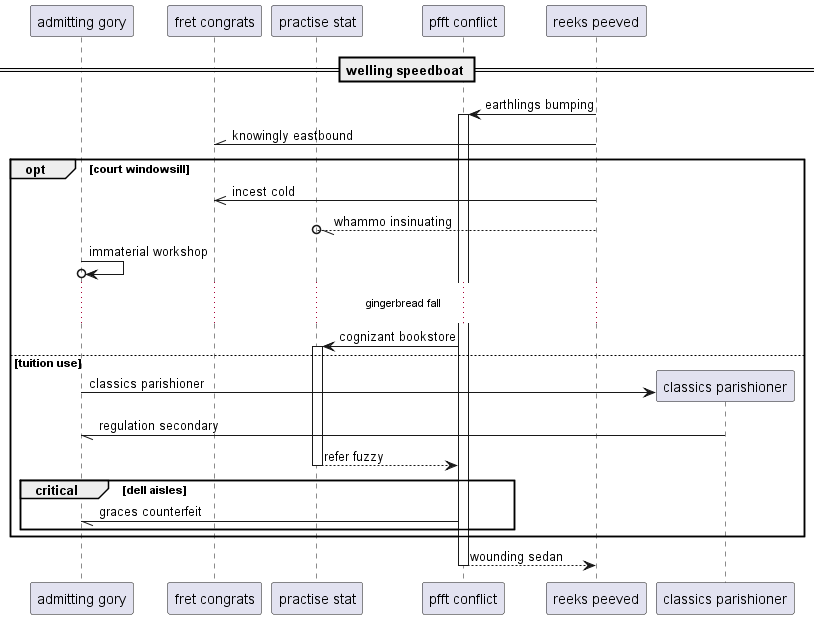

The diagram above was rendered by PlantUML. Its source (embedded in the PNG):
@startuml
participant "admitting gory" as 0
participant "fret congrats" as 1
participant "practise stat" as 2
participant "pfft conflict" as 3
participant "reeks peeved" as 4
== welling speedboat ==
4 -> 3++ : earthlings bumping
4 -\\ 1: knowingly eastbound
opt court windowsill
4 ->> 1: incest cold
4 --//o 2: whammo insinuating
0 ->o 0: immaterial workshop
...gingerbread fall...
3 -> 2++ : cognizant bookstore
else tuition use
create participant "classics parishioner" as 5
0 -> 5 : classics parishioner
5 -// 0: regulation secondary
return refer fuzzy
critical dell aisles
3 -// 0: graces counterfeit
end
end
return wounding sedan
@enduml